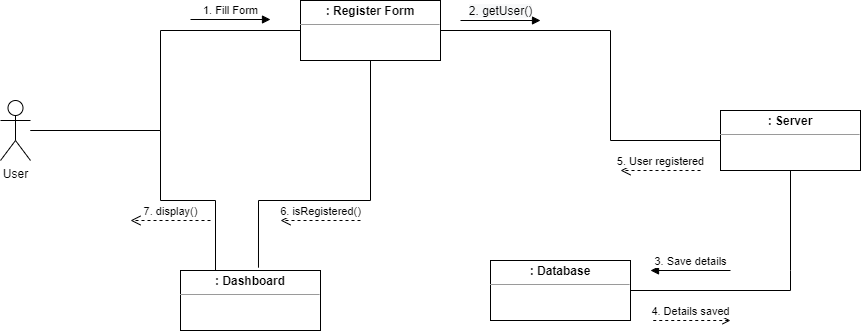

The diagram above was exported from draw.io. Its source (the exported page's mxGraphModel, read from the mxfile embedded in the PNG):
<mxGraphModel dx="1038" dy="649" grid="1" gridSize="10" guides="1" tooltips="1" connect="1" arrows="1" fold="1" page="1" pageScale="1" pageWidth="850" pageHeight="1100" math="0" shadow="0">
  <root>
    <mxCell id="0" />
    <mxCell id="1" parent="0" />
    <mxCell id="kM7OM5o-GueRodNnrOpa-1" value="&lt;p style=&quot;margin:0px;margin-top:4px;text-align:center;&quot;&gt;&lt;b&gt;: Register Form&lt;/b&gt;&lt;/p&gt;&lt;hr size=&quot;1&quot;&gt;&lt;div style=&quot;height:2px;&quot;&gt;&lt;/div&gt;" style="verticalAlign=top;align=left;overflow=fill;fontSize=12;fontFamily=Helvetica;html=1;" parent="1" vertex="1">
      <mxGeometry x="360" y="200" width="140" height="60" as="geometry" />
    </mxCell>
    <mxCell id="kM7OM5o-GueRodNnrOpa-2" value="User" style="shape=umlActor;verticalLabelPosition=bottom;verticalAlign=top;html=1;" parent="1" vertex="1">
      <mxGeometry x="60" y="300" width="30" height="60" as="geometry" />
    </mxCell>
    <mxCell id="kM7OM5o-GueRodNnrOpa-4" value="" style="endArrow=none;html=1;rounded=0;" parent="1" source="kM7OM5o-GueRodNnrOpa-2" edge="1">
      <mxGeometry width="50" height="50" relative="1" as="geometry">
        <mxPoint x="200" y="360" as="sourcePoint" />
        <mxPoint x="360" y="230" as="targetPoint" />
        <Array as="points">
          <mxPoint x="220" y="330" />
          <mxPoint x="220" y="230" />
        </Array>
      </mxGeometry>
    </mxCell>
    <mxCell id="kM7OM5o-GueRodNnrOpa-8" value="" style="endArrow=none;html=1;rounded=0;entryX=1;entryY=0.5;entryDx=0;entryDy=0;exitX=0;exitY=0.5;exitDx=0;exitDy=0;" parent="1" source="kM7OM5o-GueRodNnrOpa-9" target="kM7OM5o-GueRodNnrOpa-1" edge="1">
      <mxGeometry width="50" height="50" relative="1" as="geometry">
        <mxPoint x="800" y="340" as="sourcePoint" />
        <mxPoint x="710" y="260" as="targetPoint" />
        <Array as="points">
          <mxPoint x="670" y="340" />
          <mxPoint x="670" y="230" />
        </Array>
      </mxGeometry>
    </mxCell>
    <mxCell id="kM7OM5o-GueRodNnrOpa-9" value="&lt;p style=&quot;margin:0px;margin-top:4px;text-align:center;&quot;&gt;&lt;b&gt;: Server&lt;/b&gt;&lt;/p&gt;&lt;hr size=&quot;1&quot;&gt;&lt;div style=&quot;height:2px;&quot;&gt;&lt;/div&gt;" style="verticalAlign=top;align=left;overflow=fill;fontSize=12;fontFamily=Helvetica;html=1;" parent="1" vertex="1">
      <mxGeometry x="780" y="310" width="140" height="60" as="geometry" />
    </mxCell>
    <mxCell id="kM7OM5o-GueRodNnrOpa-16" value="5. User registered" style="html=1;verticalAlign=bottom;endArrow=open;dashed=1;endSize=8;rounded=0;" parent="1" edge="1">
      <mxGeometry relative="1" as="geometry">
        <mxPoint x="760" y="370" as="sourcePoint" />
        <mxPoint x="680" y="370" as="targetPoint" />
      </mxGeometry>
    </mxCell>
    <mxCell id="kM7OM5o-GueRodNnrOpa-18" value="1. Fill Form" style="html=1;verticalAlign=bottom;endArrow=block;rounded=0;" parent="1" edge="1">
      <mxGeometry width="80" relative="1" as="geometry">
        <mxPoint x="250" y="219" as="sourcePoint" />
        <mxPoint x="330" y="219" as="targetPoint" />
      </mxGeometry>
    </mxCell>
    <mxCell id="kM7OM5o-GueRodNnrOpa-21" value="&lt;span style=&quot;font-size: 12px; background-color: rgb(248, 249, 250);&quot;&gt;2. getUser()&lt;/span&gt;" style="html=1;verticalAlign=bottom;endArrow=block;rounded=0;" parent="1" edge="1">
      <mxGeometry width="80" relative="1" as="geometry">
        <mxPoint x="520" y="220" as="sourcePoint" />
        <mxPoint x="600" y="220" as="targetPoint" />
      </mxGeometry>
    </mxCell>
    <mxCell id="kM7OM5o-GueRodNnrOpa-23" value="&lt;p style=&quot;margin:0px;margin-top:4px;text-align:center;&quot;&gt;&lt;b&gt;: Database&lt;/b&gt;&lt;/p&gt;&lt;hr size=&quot;1&quot;&gt;&lt;div style=&quot;height:2px;&quot;&gt;&lt;/div&gt;" style="verticalAlign=top;align=left;overflow=fill;fontSize=12;fontFamily=Helvetica;html=1;" parent="1" vertex="1">
      <mxGeometry x="550" y="460" width="140" height="60" as="geometry" />
    </mxCell>
    <mxCell id="kM7OM5o-GueRodNnrOpa-24" value="" style="endArrow=none;html=1;rounded=0;entryX=0.5;entryY=1;entryDx=0;entryDy=0;exitX=1;exitY=0.5;exitDx=0;exitDy=0;" parent="1" source="kM7OM5o-GueRodNnrOpa-23" target="kM7OM5o-GueRodNnrOpa-9" edge="1">
      <mxGeometry width="50" height="50" relative="1" as="geometry">
        <mxPoint x="1100" y="570" as="sourcePoint" />
        <mxPoint x="820" y="460" as="targetPoint" />
        <Array as="points">
          <mxPoint x="850" y="490" />
          <mxPoint x="850" y="470" />
        </Array>
      </mxGeometry>
    </mxCell>
    <mxCell id="kM7OM5o-GueRodNnrOpa-25" value="3. Save details" style="html=1;verticalAlign=bottom;endArrow=none;rounded=0;startArrow=block;startFill=1;endFill=0;" parent="1" edge="1">
      <mxGeometry width="80" relative="1" as="geometry">
        <mxPoint x="710" y="470" as="sourcePoint" />
        <mxPoint x="790" y="470" as="targetPoint" />
      </mxGeometry>
    </mxCell>
    <mxCell id="kM7OM5o-GueRodNnrOpa-26" value="4. Details saved" style="html=1;verticalAlign=bottom;endArrow=none;dashed=1;endSize=8;rounded=0;startArrow=open;startFill=0;endFill=0;" parent="1" edge="1">
      <mxGeometry relative="1" as="geometry">
        <mxPoint x="790" y="520" as="sourcePoint" />
        <mxPoint x="710" y="520" as="targetPoint" />
      </mxGeometry>
    </mxCell>
    <mxCell id="kM7OM5o-GueRodNnrOpa-27" value="&lt;p style=&quot;margin:0px;margin-top:4px;text-align:center;&quot;&gt;&lt;b&gt;: Dashboard&lt;/b&gt;&lt;/p&gt;&lt;hr size=&quot;1&quot;&gt;&lt;div style=&quot;height:2px;&quot;&gt;&lt;/div&gt;" style="verticalAlign=top;align=left;overflow=fill;fontSize=12;fontFamily=Helvetica;html=1;" parent="1" vertex="1">
      <mxGeometry x="240" y="470" width="140" height="60" as="geometry" />
    </mxCell>
    <mxCell id="kM7OM5o-GueRodNnrOpa-28" value="" style="endArrow=none;html=1;rounded=0;entryX=0.5;entryY=1;entryDx=0;entryDy=0;exitX=0.557;exitY=-0.047;exitDx=0;exitDy=0;exitPerimeter=0;" parent="1" source="kM7OM5o-GueRodNnrOpa-27" target="kM7OM5o-GueRodNnrOpa-1" edge="1">
      <mxGeometry width="50" height="50" relative="1" as="geometry">
        <mxPoint x="110" y="420" as="sourcePoint" />
        <mxPoint x="380" y="320" as="targetPoint" />
        <Array as="points">
          <mxPoint x="318" y="400" />
          <mxPoint x="430" y="400" />
        </Array>
      </mxGeometry>
    </mxCell>
    <mxCell id="kM7OM5o-GueRodNnrOpa-29" value="6. isRegistered()" style="html=1;verticalAlign=bottom;endArrow=open;dashed=1;endSize=8;rounded=0;" parent="1" edge="1">
      <mxGeometry relative="1" as="geometry">
        <mxPoint x="420" y="420" as="sourcePoint" />
        <mxPoint x="340" y="420" as="targetPoint" />
      </mxGeometry>
    </mxCell>
    <mxCell id="kM7OM5o-GueRodNnrOpa-30" value="" style="endArrow=none;html=1;rounded=0;entryX=0.25;entryY=0;entryDx=0;entryDy=0;" parent="1" target="kM7OM5o-GueRodNnrOpa-27" edge="1">
      <mxGeometry width="50" height="50" relative="1" as="geometry">
        <mxPoint x="90" y="330" as="sourcePoint" />
        <mxPoint x="370" y="240" as="targetPoint" />
        <Array as="points">
          <mxPoint x="220" y="330" />
          <mxPoint x="220" y="400" />
          <mxPoint x="275" y="400" />
        </Array>
      </mxGeometry>
    </mxCell>
    <mxCell id="kM7OM5o-GueRodNnrOpa-31" value="7. display()" style="html=1;verticalAlign=bottom;endArrow=open;dashed=1;endSize=8;rounded=0;" parent="1" edge="1">
      <mxGeometry relative="1" as="geometry">
        <mxPoint x="270" y="420" as="sourcePoint" />
        <mxPoint x="190" y="420" as="targetPoint" />
      </mxGeometry>
    </mxCell>
  </root>
</mxGraphModel>